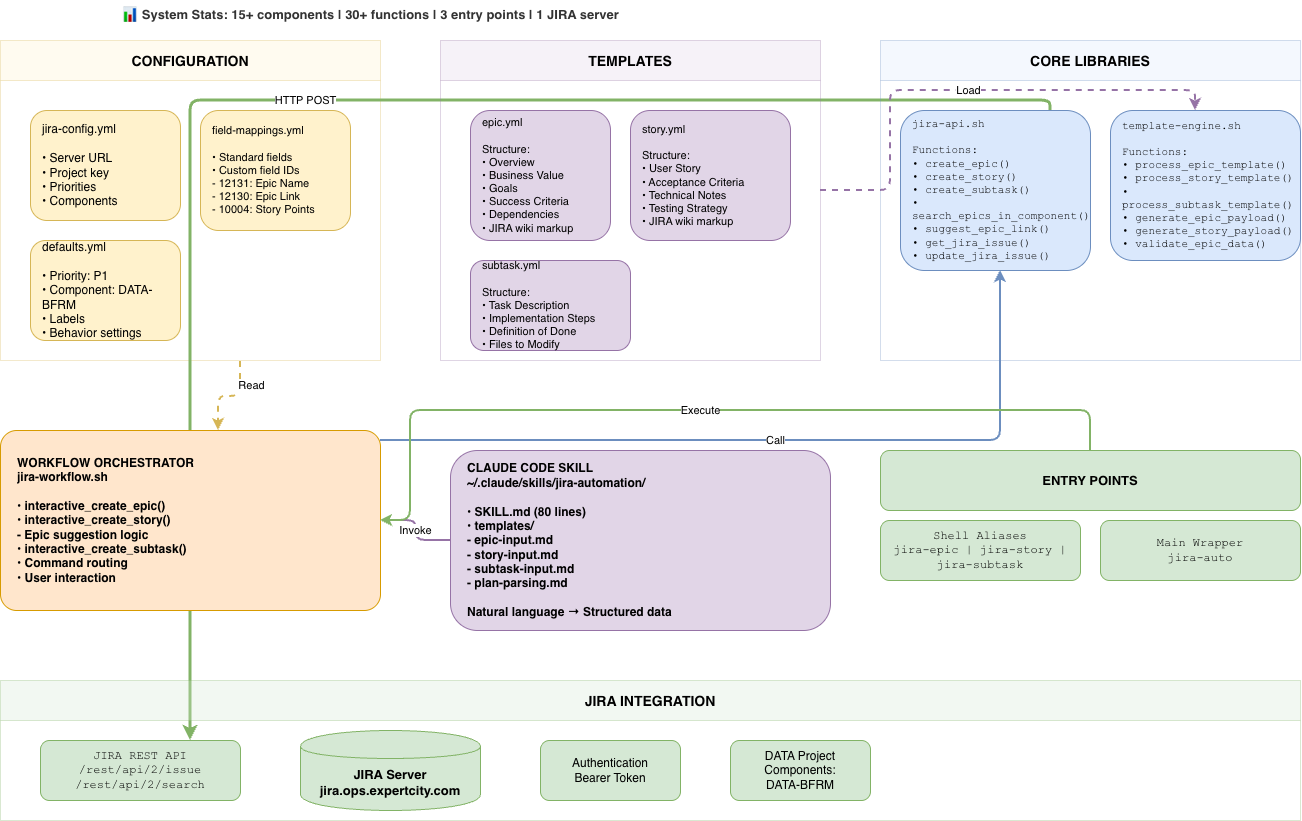

The diagram above was exported from draw.io. Its source (the exported page's mxGraphModel, read from the mxfile embedded in the PNG):
<mxGraphModel dx="1556" dy="866" grid="0" gridSize="10" guides="1" tooltips="1" connect="1" arrows="1" fold="1" page="1" pageScale="1" pageWidth="1400" pageHeight="900" math="0" shadow="0">
  <root>
    <mxCell id="0" />
    <mxCell id="1" parent="0" />
    <mxCell id="zone-config" parent="1" style="swimlane;startSize=40;fillColor=#fff2cc;strokeColor=#d6b656;fontStyle=1;fontSize=14;opacity=30;" value="CONFIGURATION" vertex="1">
      <mxGeometry height="320" width="380" x="60" y="60" as="geometry" />
    </mxCell>
    <mxCell id="config-jira" parent="zone-config" style="rounded=1;whiteSpace=wrap;html=1;fillColor=#fff2cc;strokeColor=#d6b656;fontSize=12;align=left;spacingLeft=10;" value="jira-config.yml&#10;&#10;• Server URL&#10;• Project key&#10;• Priorities&#10;• Components" vertex="1">
      <mxGeometry height="110" width="150" x="30" y="70" as="geometry" />
    </mxCell>
    <mxCell id="config-fields" parent="zone-config" style="rounded=1;whiteSpace=wrap;html=1;fillColor=#fff2cc;strokeColor=#d6b656;fontSize=11;align=left;spacingLeft=10;" value="field-mappings.yml&#10;&#10;• Standard fields&#10;• Custom field IDs&#10;  - 12131: Epic Name&#10;  - 12130: Epic Link&#10;  - 10004: Story Points" vertex="1">
      <mxGeometry height="120" width="150" x="200" y="70" as="geometry" />
    </mxCell>
    <mxCell id="config-defaults" parent="zone-config" style="rounded=1;whiteSpace=wrap;html=1;fillColor=#fff2cc;strokeColor=#d6b656;fontSize=12;align=left;spacingLeft=10;" value="defaults.yml&#10;&#10;• Priority: P1&#10;• Component: DATA-BFRM&#10;• Labels&#10;• Behavior settings" vertex="1">
      <mxGeometry height="100" width="150" x="30" y="200" as="geometry" />
    </mxCell>
    <mxCell id="arrow-libs-to-jira" edge="1" parent="zone-config" style="edgeStyle=orthogonalEdgeStyle;rounded=1;html=1;strokeWidth=3;strokeColor=#82b366;" value="HTTP POST">
      <mxGeometry relative="1" as="geometry">
        <Array as="points">
          <mxPoint x="1050" y="60" />
          <mxPoint x="190" y="60" />
        </Array>
        <mxPoint x="1050" y="70" as="sourcePoint" />
        <mxPoint x="189.99999999999977" y="700.0000000000002" as="targetPoint" />
      </mxGeometry>
    </mxCell>
    <mxCell id="zone-templates" parent="1" style="swimlane;startSize=40;fillColor=#e1d5e7;strokeColor=#9673a6;fontStyle=1;fontSize=14;opacity=30;" value="TEMPLATES" vertex="1">
      <mxGeometry height="320" width="380" x="500" y="60" as="geometry" />
    </mxCell>
    <mxCell id="template-epic" parent="zone-templates" style="rounded=1;whiteSpace=wrap;html=1;fillColor=#e1d5e7;strokeColor=#9673a6;fontSize=11;align=left;spacingLeft=10;" value="epic.yml&#10;&#10;Structure:&#10;• Overview&#10;• Business Value&#10;• Goals&#10;• Success Criteria&#10;• Dependencies&#10;• JIRA wiki markup" vertex="1">
      <mxGeometry height="130" width="140" x="30" y="70" as="geometry" />
    </mxCell>
    <mxCell id="template-story" parent="zone-templates" style="rounded=1;whiteSpace=wrap;html=1;fillColor=#e1d5e7;strokeColor=#9673a6;fontSize=11;align=left;spacingLeft=10;" value="story.yml&#10;&#10;Structure:&#10;• User Story&#10;• Acceptance Criteria&#10;• Technical Notes&#10;• Testing Strategy&#10;• JIRA wiki markup" vertex="1">
      <mxGeometry height="130" width="160" x="190" y="70" as="geometry" />
    </mxCell>
    <mxCell id="template-subtask" parent="zone-templates" style="rounded=1;whiteSpace=wrap;html=1;fillColor=#e1d5e7;strokeColor=#9673a6;fontSize=11;align=left;spacingLeft=10;" value="subtask.yml&#10;&#10;Structure:&#10;• Task Description&#10;• Implementation Steps&#10;• Definition of Done&#10;• Files to Modify" vertex="1">
      <mxGeometry height="90" width="160" x="30" y="220" as="geometry" />
    </mxCell>
    <mxCell id="zone-libs" parent="1" style="swimlane;startSize=40;fillColor=#dae8fc;strokeColor=#6c8ebf;fontStyle=1;fontSize=14;opacity=30;" value="CORE LIBRARIES" vertex="1">
      <mxGeometry height="320" width="420" x="940" y="60" as="geometry" />
    </mxCell>
    <mxCell id="lib-jira-api" parent="zone-libs" style="rounded=1;whiteSpace=wrap;html=1;fillColor=#dae8fc;strokeColor=#6c8ebf;fontSize=11;align=left;spacingLeft=10;fontFamily=Courier New;" value="jira-api.sh&#10;&#10;Functions:&#10;• create_epic()&#10;• create_story()&#10;• create_subtask()&#10;• search_epics_in_component()&#10;• suggest_epic_link()&#10;• get_jira_issue()&#10;• update_jira_issue()" vertex="1">
      <mxGeometry height="160" width="190" x="20" y="70" as="geometry" />
    </mxCell>
    <mxCell id="lib-template-engine" parent="zone-libs" style="rounded=1;whiteSpace=wrap;html=1;fillColor=#dae8fc;strokeColor=#6c8ebf;fontSize=11;align=left;spacingLeft=10;fontFamily=Courier New;" value="template-engine.sh&#10;&#10;Functions:&#10;• process_epic_template()&#10;• process_story_template()&#10;• process_subtask_template()&#10;• generate_epic_payload()&#10;• generate_story_payload()&#10;• validate_epic_data()" vertex="1">
      <mxGeometry height="150" width="190" x="230" y="70" as="geometry" />
    </mxCell>
    <mxCell id="orchestrator" parent="1" style="rounded=1;whiteSpace=wrap;html=1;fillColor=#ffe6cc;strokeColor=#d79b00;fontStyle=1;fontSize=12;align=left;spacingLeft=15;arcSize=9;" value="WORKFLOW ORCHESTRATOR&#10;jira-workflow.sh&#10;&#10;• interactive_create_epic()&#10;• interactive_create_story()&#10;  - Epic suggestion logic&#10;• interactive_create_subtask()&#10;• Command routing&#10;• User interaction" vertex="1">
      <mxGeometry height="180" width="380" x="60" y="450" as="geometry" />
    </mxCell>
    <mxCell id="skill" parent="1" style="rounded=1;whiteSpace=wrap;html=1;fillColor=#e1d5e7;strokeColor=#9673a6;fontStyle=1;fontSize=12;align=left;spacingLeft=15;" value="CLAUDE CODE SKILL&#10;~/.claude/skills/jira-automation/&#10;&#10;• SKILL.md (80 lines)&#10;• templates/&#10;  - epic-input.md&#10;  - story-input.md&#10;  - subtask-input.md&#10;  - plan-parsing.md&#10;&#10;Natural language → Structured data" vertex="1">
      <mxGeometry height="180" width="380" x="510" y="470" as="geometry" />
    </mxCell>
    <mxCell id="entry" parent="1" style="rounded=1;whiteSpace=wrap;html=1;fillColor=#d5e8d4;strokeColor=#82b366;fontStyle=1;fontSize=13;" value="ENTRY POINTS" vertex="1">
      <mxGeometry height="60" width="420" x="940" y="470" as="geometry" />
    </mxCell>
    <mxCell id="entry-shell" parent="1" style="rounded=1;whiteSpace=wrap;html=1;fillColor=#d5e8d4;strokeColor=#82b366;fontSize=12;fontFamily=Courier New;" value="Shell Aliases&#10;jira-epic | jira-story | jira-subtask" vertex="1">
      <mxGeometry height="60" width="200" x="940" y="540" as="geometry" />
    </mxCell>
    <mxCell id="entry-wrapper" parent="1" style="rounded=1;whiteSpace=wrap;html=1;fillColor=#d5e8d4;strokeColor=#82b366;fontSize=12;fontFamily=Courier New;" value="Main Wrapper&#10;jira-auto" vertex="1">
      <mxGeometry height="60" width="200" x="1160" y="540" as="geometry" />
    </mxCell>
    <mxCell id="jira-zone" parent="1" style="swimlane;startSize=40;fillColor=#d5e8d4;strokeColor=#82b366;fontStyle=1;fontSize=14;opacity=30;" value="JIRA INTEGRATION" vertex="1">
      <mxGeometry height="140" width="1300" x="60" y="700" as="geometry" />
    </mxCell>
    <mxCell id="jira-rest" parent="jira-zone" style="rounded=1;whiteSpace=wrap;html=1;fillColor=#d5e8d4;strokeColor=#82b366;fontSize=12;fontFamily=Courier New;" value="JIRA REST API&#10;/rest/api/2/issue&#10;/rest/api/2/search" vertex="1">
      <mxGeometry height="60" width="200" x="40" y="60" as="geometry" />
    </mxCell>
    <mxCell id="jira-server-comp" parent="jira-zone" style="shape=cylinder;whiteSpace=wrap;html=1;boundedLbl=1;fillColor=#d5e8d4;strokeColor=#82b366;fontStyle=1;fontSize=13;" value="JIRA Server&#10;jira.ops.expertcity.com" vertex="1">
      <mxGeometry height="80" width="180" x="300" y="50" as="geometry" />
    </mxCell>
    <mxCell id="jira-auth" parent="jira-zone" style="rounded=1;whiteSpace=wrap;html=1;fillColor=#d5e8d4;strokeColor=#82b366;fontSize=12;" value="Authentication&#10;Bearer Token" vertex="1">
      <mxGeometry height="60" width="140" x="540" y="60" as="geometry" />
    </mxCell>
    <mxCell id="jira-project" parent="jira-zone" style="rounded=1;whiteSpace=wrap;html=1;fillColor=#d5e8d4;strokeColor=#82b366;fontSize=12;" value="DATA Project&#10;Components:&#10;DATA-BFRM" vertex="1">
      <mxGeometry height="60" width="140" x="730" y="60" as="geometry" />
    </mxCell>
    <mxCell id="arrow-config-to-orch" edge="1" parent="1" style="edgeStyle=orthogonalEdgeStyle;rounded=1;html=1;strokeWidth=2;dashed=1;strokeColor=#d6b656;" target="orchestrator" value="Read">
      <mxGeometry relative="1" x="-0.4118" y="6" as="geometry">
        <mxPoint x="5" y="-2" as="offset" />
        <Array as="points">
          <mxPoint x="300" y="416" />
          <mxPoint x="278" y="416" />
        </Array>
        <mxPoint x="300" y="381" as="sourcePoint" />
      </mxGeometry>
    </mxCell>
    <mxCell id="arrow-templates-to-engine" edge="1" parent="1" source="zone-templates" style="edgeStyle=orthogonalEdgeStyle;rounded=1;html=1;strokeWidth=2;dashed=1;strokeColor=#9673a6;" target="lib-template-engine" value="Load">
      <mxGeometry relative="1" as="geometry">
        <Array as="points">
          <mxPoint x="950" y="210" />
          <mxPoint x="950" y="110" />
          <mxPoint x="1255" y="110" />
        </Array>
      </mxGeometry>
    </mxCell>
    <mxCell id="arrow-orch-to-libs" edge="1" parent="1" source="orchestrator" style="edgeStyle=orthogonalEdgeStyle;rounded=1;html=1;strokeWidth=2;strokeColor=#6c8ebf;" target="lib-jira-api" value="Call">
      <mxGeometry relative="1" as="geometry">
        <Array as="points">
          <mxPoint x="1060" y="460" />
        </Array>
      </mxGeometry>
    </mxCell>
    <mxCell id="arrow-skill-to-orch" edge="1" parent="1" source="skill" style="edgeStyle=orthogonalEdgeStyle;rounded=1;html=1;strokeWidth=2;strokeColor=#9673a6;" target="orchestrator" value="Invoke">
      <mxGeometry relative="1" as="geometry" />
    </mxCell>
    <mxCell id="arrow-entry-to-orch" edge="1" parent="1" source="entry" style="edgeStyle=orthogonalEdgeStyle;rounded=1;html=1;strokeWidth=2;strokeColor=#82b366;" target="orchestrator" value="Execute">
      <mxGeometry relative="1" as="geometry">
        <Array as="points">
          <mxPoint x="1150" y="430" />
          <mxPoint x="470" y="430" />
          <mxPoint x="470" y="540" />
        </Array>
      </mxGeometry>
    </mxCell>
    <mxCell id="label-stats" parent="1" style="text;html=1;align=center;fontStyle=1;fontSize=13;fillColor=none;strokeColor=none;fontColor=#333333;" value="📊 System Stats: 15+ components | 30+ functions | 3 entry points | 1 JIRA server" vertex="1">
      <mxGeometry height="30" width="740" x="60" y="20" as="geometry" />
    </mxCell>
  </root>
</mxGraphModel>